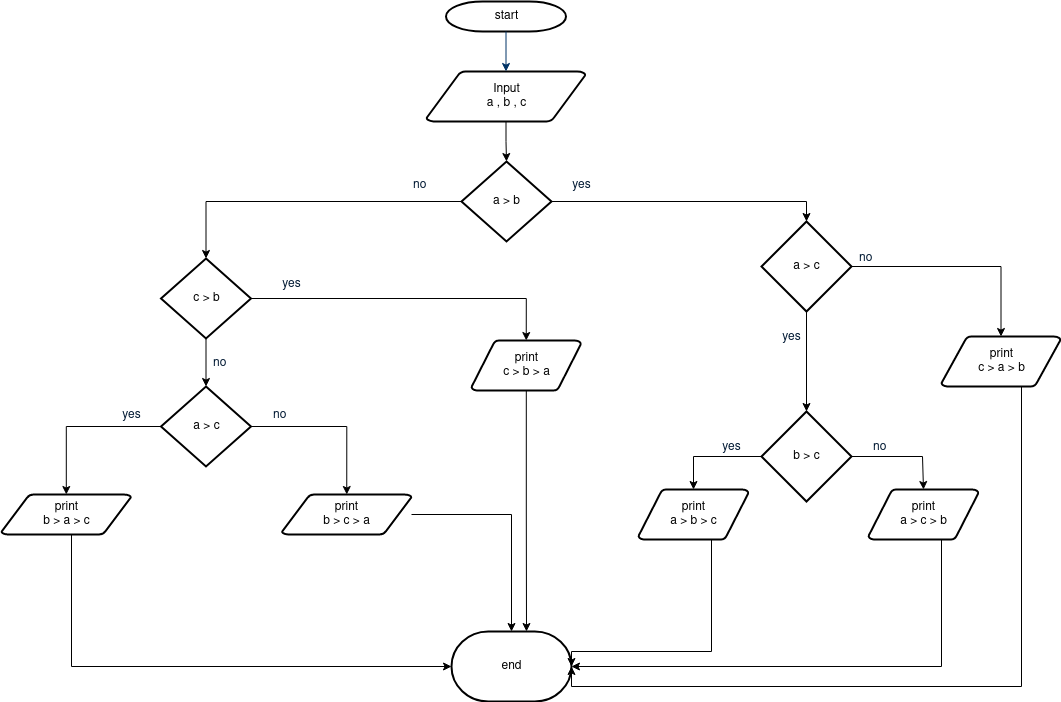

The diagram above was exported from draw.io. Its source (the exported page's mxGraphModel, read from the mxfile embedded in the PNG):
<mxGraphModel dx="880" dy="399" grid="1" gridSize="10" guides="1" tooltips="1" connect="1" arrows="1" fold="1" page="1" pageScale="1" pageWidth="1169" pageHeight="827" background="#ffffff" math="0" shadow="0">
  <root>
    <mxCell id="0" />
    <mxCell id="1" parent="0" />
    <mxCell id="2" value="start" style="shape=mxgraph.flowchart.terminator;strokeWidth=2;gradientColor=none;gradientDirection=north;fontStyle=0;html=1;" parent="1" vertex="1">
      <mxGeometry x="524.5" y="50" width="120" height="30" as="geometry" />
    </mxCell>
    <mxCell id="BtV3sTvS9QMiBJNHjS1D-55" style="edgeStyle=orthogonalEdgeStyle;rounded=0;hachureGap=4;orthogonalLoop=1;jettySize=auto;html=1;fontFamily=Architects Daughter;fontSource=https%3A%2F%2Ffonts.googleapis.com%2Fcss%3Ffamily%3DArchitects%2BDaughter;fontSize=16;" edge="1" parent="1" source="3" target="29">
      <mxGeometry relative="1" as="geometry" />
    </mxCell>
    <mxCell id="3" value="&lt;div&gt;Input&lt;/div&gt;&lt;div&gt;a , b , c&lt;br&gt;&lt;/div&gt;" style="shape=mxgraph.flowchart.data;strokeWidth=2;gradientColor=none;gradientDirection=north;fontStyle=0;html=1;" parent="1" vertex="1">
      <mxGeometry x="505" y="120" width="159" height="50" as="geometry" />
    </mxCell>
    <mxCell id="7" style="fontStyle=1;strokeColor=#003366;strokeWidth=1;html=1;" parent="1" source="2" target="3" edge="1">
      <mxGeometry relative="1" as="geometry" />
    </mxCell>
    <mxCell id="BtV3sTvS9QMiBJNHjS1D-70" style="edgeStyle=orthogonalEdgeStyle;rounded=0;hachureGap=4;orthogonalLoop=1;jettySize=auto;html=1;entryX=0.5;entryY=0;entryDx=0;entryDy=0;entryPerimeter=0;fontFamily=Architects Daughter;fontSource=https%3A%2F%2Ffonts.googleapis.com%2Fcss%3Ffamily%3DArchitects%2BDaughter;fontSize=16;" edge="1" parent="1" source="29" target="BtV3sTvS9QMiBJNHjS1D-58">
      <mxGeometry relative="1" as="geometry" />
    </mxCell>
    <mxCell id="BtV3sTvS9QMiBJNHjS1D-71" style="edgeStyle=orthogonalEdgeStyle;rounded=0;hachureGap=4;orthogonalLoop=1;jettySize=auto;html=1;entryX=0.5;entryY=0;entryDx=0;entryDy=0;entryPerimeter=0;fontFamily=Architects Daughter;fontSource=https%3A%2F%2Ffonts.googleapis.com%2Fcss%3Ffamily%3DArchitects%2BDaughter;fontSize=16;" edge="1" parent="1" source="29" target="BtV3sTvS9QMiBJNHjS1D-56">
      <mxGeometry relative="1" as="geometry" />
    </mxCell>
    <mxCell id="29" value="a &amp;gt; b" style="shape=mxgraph.flowchart.decision;strokeWidth=2;gradientColor=none;gradientDirection=north;fontStyle=0;html=1;" parent="1" vertex="1">
      <mxGeometry x="540" y="210" width="90" height="80" as="geometry" />
    </mxCell>
    <mxCell id="40" value="end" style="shape=mxgraph.flowchart.terminator;strokeWidth=2;gradientColor=none;gradientDirection=north;fontStyle=0;html=1;" parent="1" vertex="1">
      <mxGeometry x="530" y="680" width="120" height="70" as="geometry" />
    </mxCell>
    <mxCell id="49" value="yes" style="text;fontColor=#001933;fontStyle=0;html=1;strokeColor=none;gradientColor=none;fillColor=none;strokeWidth=2;align=center;" parent="1" vertex="1">
      <mxGeometry x="640" y="220" width="40" height="26" as="geometry" />
    </mxCell>
    <mxCell id="50" value="no" style="text;fontColor=#001933;fontStyle=0;html=1;strokeColor=none;gradientColor=none;fillColor=none;strokeWidth=2;" parent="1" vertex="1">
      <mxGeometry x="936" y="293" width="40" height="26" as="geometry" />
    </mxCell>
    <mxCell id="BtV3sTvS9QMiBJNHjS1D-63" style="edgeStyle=orthogonalEdgeStyle;rounded=0;hachureGap=4;orthogonalLoop=1;jettySize=auto;html=1;fontFamily=Architects Daughter;fontSource=https%3A%2F%2Ffonts.googleapis.com%2Fcss%3Ffamily%3DArchitects%2BDaughter;fontSize=16;entryX=0.5;entryY=0;entryDx=0;entryDy=0;entryPerimeter=0;" edge="1" parent="1" source="BtV3sTvS9QMiBJNHjS1D-56" target="BtV3sTvS9QMiBJNHjS1D-62">
      <mxGeometry relative="1" as="geometry" />
    </mxCell>
    <mxCell id="BtV3sTvS9QMiBJNHjS1D-85" style="edgeStyle=orthogonalEdgeStyle;rounded=0;orthogonalLoop=1;jettySize=auto;html=1;entryX=0.5;entryY=0;entryDx=0;entryDy=0;entryPerimeter=0;" edge="1" parent="1" source="BtV3sTvS9QMiBJNHjS1D-56" target="BtV3sTvS9QMiBJNHjS1D-84">
      <mxGeometry relative="1" as="geometry" />
    </mxCell>
    <mxCell id="BtV3sTvS9QMiBJNHjS1D-56" value="c &amp;gt; b" style="shape=mxgraph.flowchart.decision;strokeWidth=2;gradientColor=none;gradientDirection=north;fontStyle=0;html=1;" vertex="1" parent="1">
      <mxGeometry x="239.5" y="307" width="90" height="80" as="geometry" />
    </mxCell>
    <mxCell id="BtV3sTvS9QMiBJNHjS1D-73" style="edgeStyle=orthogonalEdgeStyle;rounded=0;hachureGap=4;orthogonalLoop=1;jettySize=auto;html=1;fontFamily=Architects Daughter;fontSource=https%3A%2F%2Ffonts.googleapis.com%2Fcss%3Ffamily%3DArchitects%2BDaughter;fontSize=16;" edge="1" parent="1" source="BtV3sTvS9QMiBJNHjS1D-58" target="BtV3sTvS9QMiBJNHjS1D-72">
      <mxGeometry relative="1" as="geometry" />
    </mxCell>
    <mxCell id="BtV3sTvS9QMiBJNHjS1D-79" style="edgeStyle=orthogonalEdgeStyle;rounded=0;orthogonalLoop=1;jettySize=auto;html=1;entryX=0.5;entryY=0;entryDx=0;entryDy=0;entryPerimeter=0;" edge="1" parent="1" source="BtV3sTvS9QMiBJNHjS1D-58" target="BtV3sTvS9QMiBJNHjS1D-78">
      <mxGeometry relative="1" as="geometry" />
    </mxCell>
    <mxCell id="BtV3sTvS9QMiBJNHjS1D-58" value="a &amp;gt; c" style="shape=mxgraph.flowchart.decision;strokeWidth=2;gradientColor=none;gradientDirection=north;fontStyle=0;html=1;" vertex="1" parent="1">
      <mxGeometry x="840" y="270" width="90" height="90" as="geometry" />
    </mxCell>
    <mxCell id="BtV3sTvS9QMiBJNHjS1D-98" style="edgeStyle=orthogonalEdgeStyle;rounded=0;orthogonalLoop=1;jettySize=auto;html=1;" edge="1" parent="1" source="BtV3sTvS9QMiBJNHjS1D-62">
      <mxGeometry relative="1" as="geometry">
        <mxPoint x="605" y="680" as="targetPoint" />
      </mxGeometry>
    </mxCell>
    <mxCell id="BtV3sTvS9QMiBJNHjS1D-62" value="&lt;div&gt;print&lt;/div&gt;&lt;div&gt;c &amp;gt; b &amp;gt; a&lt;br&gt;&lt;/div&gt;" style="shape=mxgraph.flowchart.data;strokeWidth=2;gradientColor=none;gradientDirection=north;fontStyle=0;html=1;" vertex="1" parent="1">
      <mxGeometry x="550" y="389" width="109.5" height="50" as="geometry" />
    </mxCell>
    <mxCell id="BtV3sTvS9QMiBJNHjS1D-100" style="edgeStyle=orthogonalEdgeStyle;rounded=0;orthogonalLoop=1;jettySize=auto;html=1;entryX=0;entryY=0.5;entryDx=0;entryDy=0;entryPerimeter=0;" edge="1" parent="1" source="BtV3sTvS9QMiBJNHjS1D-64" target="40">
      <mxGeometry relative="1" as="geometry">
        <Array as="points">
          <mxPoint x="150" y="715" />
        </Array>
      </mxGeometry>
    </mxCell>
    <mxCell id="BtV3sTvS9QMiBJNHjS1D-64" value="&lt;div&gt;print&lt;/div&gt;&lt;div&gt;b &amp;gt; a &amp;gt; c&lt;br&gt;&lt;/div&gt;" style="shape=mxgraph.flowchart.data;strokeWidth=2;gradientColor=none;gradientDirection=north;fontStyle=0;html=1;" vertex="1" parent="1">
      <mxGeometry x="80" y="543" width="129.5" height="40" as="geometry" />
    </mxCell>
    <mxCell id="BtV3sTvS9QMiBJNHjS1D-66" value="no" style="text;fontColor=#001933;fontStyle=0;html=1;strokeColor=none;gradientColor=none;fillColor=none;strokeWidth=2;" vertex="1" parent="1">
      <mxGeometry x="490" y="220" width="40" height="26" as="geometry" />
    </mxCell>
    <mxCell id="BtV3sTvS9QMiBJNHjS1D-76" style="edgeStyle=orthogonalEdgeStyle;rounded=0;orthogonalLoop=1;jettySize=auto;html=1;entryX=0.5;entryY=0;entryDx=0;entryDy=0;entryPerimeter=0;" edge="1" parent="1" source="BtV3sTvS9QMiBJNHjS1D-72" target="BtV3sTvS9QMiBJNHjS1D-75">
      <mxGeometry relative="1" as="geometry" />
    </mxCell>
    <mxCell id="BtV3sTvS9QMiBJNHjS1D-83" style="edgeStyle=orthogonalEdgeStyle;rounded=0;orthogonalLoop=1;jettySize=auto;html=1;entryX=0.5;entryY=0;entryDx=0;entryDy=0;entryPerimeter=0;" edge="1" parent="1" source="BtV3sTvS9QMiBJNHjS1D-72" target="BtV3sTvS9QMiBJNHjS1D-82">
      <mxGeometry relative="1" as="geometry">
        <Array as="points">
          <mxPoint x="1001" y="505" />
        </Array>
      </mxGeometry>
    </mxCell>
    <mxCell id="BtV3sTvS9QMiBJNHjS1D-72" value="b &amp;gt; c" style="shape=mxgraph.flowchart.decision;strokeWidth=2;gradientColor=none;gradientDirection=north;fontStyle=0;html=1;" vertex="1" parent="1">
      <mxGeometry x="840" y="460" width="90" height="90" as="geometry" />
    </mxCell>
    <mxCell id="BtV3sTvS9QMiBJNHjS1D-74" value="yes" style="text;fontColor=#001933;fontStyle=0;html=1;strokeColor=none;gradientColor=none;fillColor=none;strokeWidth=2;align=center;" vertex="1" parent="1">
      <mxGeometry x="850" y="372" width="40" height="26" as="geometry" />
    </mxCell>
    <mxCell id="BtV3sTvS9QMiBJNHjS1D-97" style="edgeStyle=orthogonalEdgeStyle;rounded=0;orthogonalLoop=1;jettySize=auto;html=1;entryX=1;entryY=0.5;entryDx=0;entryDy=0;entryPerimeter=0;" edge="1" parent="1" source="BtV3sTvS9QMiBJNHjS1D-75" target="40">
      <mxGeometry relative="1" as="geometry">
        <Array as="points">
          <mxPoint x="790" y="700" />
          <mxPoint x="650" y="700" />
        </Array>
      </mxGeometry>
    </mxCell>
    <mxCell id="BtV3sTvS9QMiBJNHjS1D-75" value="&lt;div&gt;print&lt;/div&gt;&lt;div&gt;a &amp;gt; b &amp;gt; c&lt;br&gt;&lt;/div&gt;" style="shape=mxgraph.flowchart.data;strokeWidth=2;gradientColor=none;gradientDirection=north;fontStyle=0;html=1;" vertex="1" parent="1">
      <mxGeometry x="717" y="538" width="110" height="50" as="geometry" />
    </mxCell>
    <mxCell id="BtV3sTvS9QMiBJNHjS1D-77" value="yes" style="text;fontColor=#001933;fontStyle=0;html=1;strokeColor=none;gradientColor=none;fillColor=none;strokeWidth=2;align=center;" vertex="1" parent="1">
      <mxGeometry x="790" y="482" width="40" height="26" as="geometry" />
    </mxCell>
    <mxCell id="BtV3sTvS9QMiBJNHjS1D-95" style="edgeStyle=orthogonalEdgeStyle;rounded=0;orthogonalLoop=1;jettySize=auto;html=1;entryX=1;entryY=0.5;entryDx=0;entryDy=0;entryPerimeter=0;" edge="1" parent="1" source="BtV3sTvS9QMiBJNHjS1D-78" target="40">
      <mxGeometry relative="1" as="geometry">
        <Array as="points">
          <mxPoint x="1100" y="735" />
        </Array>
      </mxGeometry>
    </mxCell>
    <mxCell id="BtV3sTvS9QMiBJNHjS1D-78" value="&lt;div&gt;print&lt;/div&gt;&lt;div&gt;c &amp;gt; a &amp;gt; b&lt;br&gt;&lt;/div&gt;" style="shape=mxgraph.flowchart.data;strokeWidth=2;gradientColor=none;gradientDirection=north;fontStyle=0;html=1;" vertex="1" parent="1">
      <mxGeometry x="1020" y="385" width="119" height="50" as="geometry" />
    </mxCell>
    <mxCell id="BtV3sTvS9QMiBJNHjS1D-80" value="no" style="text;fontColor=#001933;fontStyle=0;html=1;strokeColor=none;gradientColor=none;fillColor=none;strokeWidth=2;" vertex="1" parent="1">
      <mxGeometry x="950" y="482" width="40" height="26" as="geometry" />
    </mxCell>
    <mxCell id="BtV3sTvS9QMiBJNHjS1D-96" style="edgeStyle=orthogonalEdgeStyle;rounded=0;orthogonalLoop=1;jettySize=auto;html=1;entryX=1;entryY=0.5;entryDx=0;entryDy=0;entryPerimeter=0;" edge="1" parent="1" source="BtV3sTvS9QMiBJNHjS1D-82" target="40">
      <mxGeometry relative="1" as="geometry">
        <Array as="points">
          <mxPoint x="1020" y="715" />
        </Array>
      </mxGeometry>
    </mxCell>
    <mxCell id="BtV3sTvS9QMiBJNHjS1D-82" value="&lt;div&gt;print&lt;/div&gt;&lt;div&gt;a &amp;gt; c &amp;gt; b&lt;br&gt;&lt;/div&gt;" style="shape=mxgraph.flowchart.data;strokeWidth=2;gradientColor=none;gradientDirection=north;fontStyle=0;html=1;" vertex="1" parent="1">
      <mxGeometry x="947" y="538" width="110" height="50" as="geometry" />
    </mxCell>
    <mxCell id="BtV3sTvS9QMiBJNHjS1D-90" style="edgeStyle=orthogonalEdgeStyle;rounded=0;orthogonalLoop=1;jettySize=auto;html=1;" edge="1" parent="1" source="BtV3sTvS9QMiBJNHjS1D-84" target="BtV3sTvS9QMiBJNHjS1D-64">
      <mxGeometry relative="1" as="geometry" />
    </mxCell>
    <mxCell id="BtV3sTvS9QMiBJNHjS1D-91" style="edgeStyle=orthogonalEdgeStyle;rounded=0;orthogonalLoop=1;jettySize=auto;html=1;entryX=0.5;entryY=0;entryDx=0;entryDy=0;entryPerimeter=0;" edge="1" parent="1" source="BtV3sTvS9QMiBJNHjS1D-84" target="BtV3sTvS9QMiBJNHjS1D-88">
      <mxGeometry relative="1" as="geometry" />
    </mxCell>
    <mxCell id="BtV3sTvS9QMiBJNHjS1D-84" value="a &amp;gt; c" style="shape=mxgraph.flowchart.decision;strokeWidth=2;gradientColor=none;gradientDirection=north;fontStyle=0;html=1;" vertex="1" parent="1">
      <mxGeometry x="239.5" y="435" width="90" height="80" as="geometry" />
    </mxCell>
    <mxCell id="BtV3sTvS9QMiBJNHjS1D-86" value="yes" style="text;fontColor=#001933;fontStyle=0;html=1;strokeColor=none;gradientColor=none;fillColor=none;strokeWidth=2;align=center;" vertex="1" parent="1">
      <mxGeometry x="350" y="319" width="40" height="26" as="geometry" />
    </mxCell>
    <mxCell id="BtV3sTvS9QMiBJNHjS1D-87" value="no" style="text;fontColor=#001933;fontStyle=0;html=1;strokeColor=none;gradientColor=none;fillColor=none;strokeWidth=2;" vertex="1" parent="1">
      <mxGeometry x="289.5" y="398" width="40" height="26" as="geometry" />
    </mxCell>
    <mxCell id="BtV3sTvS9QMiBJNHjS1D-99" style="edgeStyle=orthogonalEdgeStyle;rounded=0;orthogonalLoop=1;jettySize=auto;html=1;entryX=0.5;entryY=0;entryDx=0;entryDy=0;entryPerimeter=0;" edge="1" parent="1" source="BtV3sTvS9QMiBJNHjS1D-88" target="40">
      <mxGeometry relative="1" as="geometry" />
    </mxCell>
    <mxCell id="BtV3sTvS9QMiBJNHjS1D-88" value="&lt;div&gt;print&lt;/div&gt;&lt;div&gt;b &amp;gt; c &amp;gt; a&lt;br&gt;&lt;/div&gt;" style="shape=mxgraph.flowchart.data;strokeWidth=2;gradientColor=none;gradientDirection=north;fontStyle=0;html=1;" vertex="1" parent="1">
      <mxGeometry x="360.5" y="543" width="129.5" height="40" as="geometry" />
    </mxCell>
    <mxCell id="BtV3sTvS9QMiBJNHjS1D-92" value="no" style="text;fontColor=#001933;fontStyle=0;html=1;strokeColor=none;gradientColor=none;fillColor=none;strokeWidth=2;" vertex="1" parent="1">
      <mxGeometry x="350" y="450" width="40" height="26" as="geometry" />
    </mxCell>
    <mxCell id="BtV3sTvS9QMiBJNHjS1D-93" value="yes" style="text;fontColor=#001933;fontStyle=0;html=1;strokeColor=none;gradientColor=none;fillColor=none;strokeWidth=2;align=center;" vertex="1" parent="1">
      <mxGeometry x="190" y="450" width="40" height="26" as="geometry" />
    </mxCell>
  </root>
</mxGraphModel>